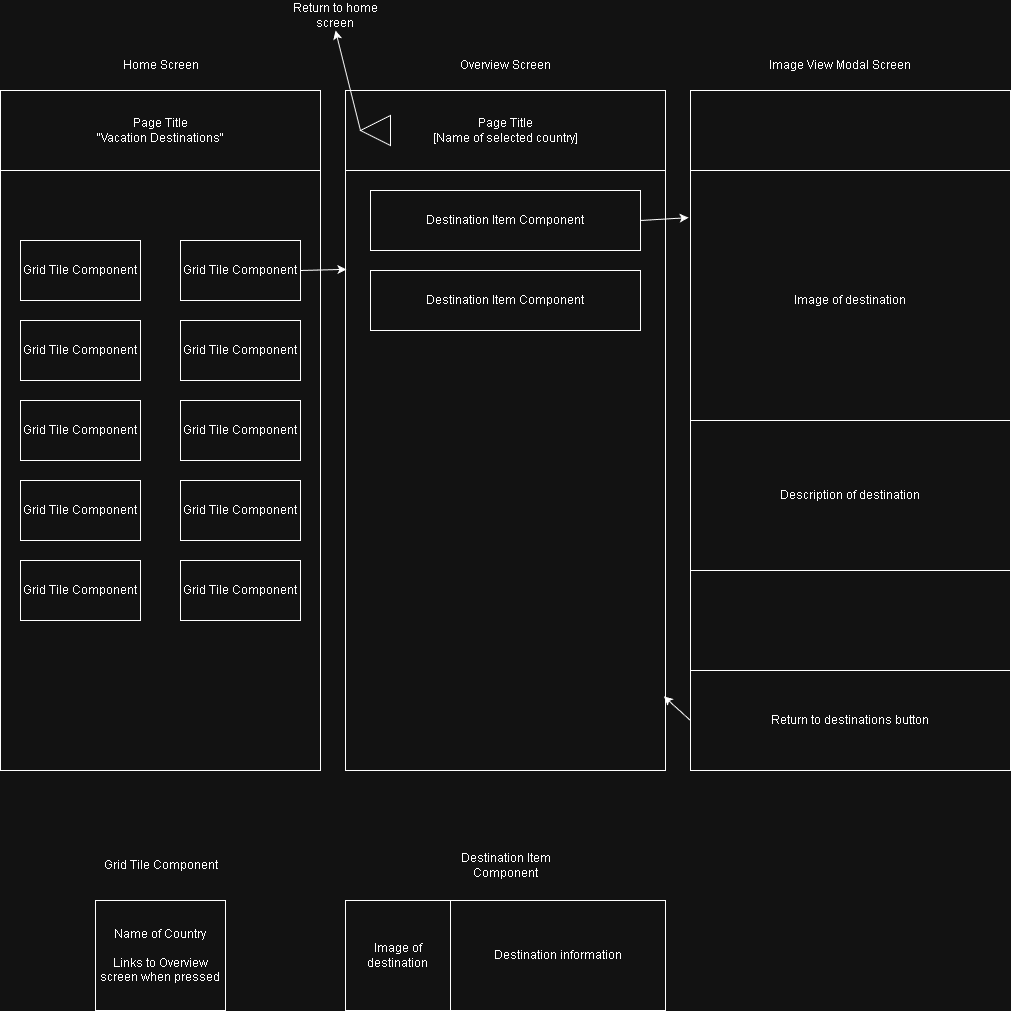

The diagram above was exported from draw.io. Its source (the exported page's mxGraphModel, read from the mxfile embedded in the PNG):
<mxGraphModel dx="2024" dy="1148" grid="1" gridSize="10" guides="1" tooltips="1" connect="1" arrows="1" fold="1" page="1" pageScale="1" pageWidth="850" pageHeight="1100" math="0" shadow="0">
  <root>
    <mxCell id="0" />
    <mxCell id="1" parent="0" />
    <mxCell id="nGqy6YChJlLKdtwN-iiy-1" parent="1" style="rounded=0;whiteSpace=wrap;html=1;" value="" vertex="1">
      <mxGeometry height="680" width="320" x="80" y="160" as="geometry" />
    </mxCell>
    <mxCell id="nGqy6YChJlLKdtwN-iiy-2" parent="1" style="text;html=1;whiteSpace=wrap;strokeColor=none;fillColor=none;align=center;verticalAlign=middle;rounded=0;" value="Home Screen" vertex="1">
      <mxGeometry height="30" width="135" x="172.5" y="120" as="geometry" />
    </mxCell>
    <mxCell id="nGqy6YChJlLKdtwN-iiy-3" parent="1" style="rounded=0;whiteSpace=wrap;html=1;" value="Page Title&lt;div&gt;&quot;Vacation Destinations&quot;&lt;/div&gt;" vertex="1">
      <mxGeometry height="80" width="320" x="80" y="160" as="geometry" />
    </mxCell>
    <mxCell id="v4kRoDm8XuSX1gnqmI2S-1" parent="1" style="rounded=0;whiteSpace=wrap;html=1;" value="Grid Tile Component" vertex="1">
      <mxGeometry height="60" width="120" x="100" y="310" as="geometry" />
    </mxCell>
    <mxCell id="v4kRoDm8XuSX1gnqmI2S-2" parent="1" style="rounded=0;whiteSpace=wrap;html=1;" value="Grid Tile Component" vertex="1">
      <mxGeometry height="60" width="120" x="260" y="310" as="geometry" />
    </mxCell>
    <mxCell id="v4kRoDm8XuSX1gnqmI2S-3" parent="1" style="rounded=0;whiteSpace=wrap;html=1;" value="Grid Tile Component" vertex="1">
      <mxGeometry height="60" width="120" x="100" y="390" as="geometry" />
    </mxCell>
    <mxCell id="v4kRoDm8XuSX1gnqmI2S-4" parent="1" style="rounded=0;whiteSpace=wrap;html=1;" value="Grid Tile Component" vertex="1">
      <mxGeometry height="60" width="120" x="260" y="390" as="geometry" />
    </mxCell>
    <mxCell id="v4kRoDm8XuSX1gnqmI2S-5" parent="1" style="rounded=0;whiteSpace=wrap;html=1;" value="Grid Tile Component" vertex="1">
      <mxGeometry height="60" width="120" x="100" y="470" as="geometry" />
    </mxCell>
    <mxCell id="v4kRoDm8XuSX1gnqmI2S-6" parent="1" style="rounded=0;whiteSpace=wrap;html=1;" value="Grid Tile Component" vertex="1">
      <mxGeometry height="60" width="120" x="260" y="470" as="geometry" />
    </mxCell>
    <mxCell id="v4kRoDm8XuSX1gnqmI2S-7" parent="1" style="rounded=0;whiteSpace=wrap;html=1;" value="Grid Tile Component" vertex="1">
      <mxGeometry height="60" width="120" x="100" y="550" as="geometry" />
    </mxCell>
    <mxCell id="v4kRoDm8XuSX1gnqmI2S-8" parent="1" style="rounded=0;whiteSpace=wrap;html=1;" value="Grid Tile Component" vertex="1">
      <mxGeometry height="60" width="120" x="260" y="550" as="geometry" />
    </mxCell>
    <mxCell id="v4kRoDm8XuSX1gnqmI2S-9" parent="1" style="rounded=0;whiteSpace=wrap;html=1;" value="Grid Tile Component" vertex="1">
      <mxGeometry height="60" width="120" x="100" y="630" as="geometry" />
    </mxCell>
    <mxCell id="v4kRoDm8XuSX1gnqmI2S-10" parent="1" style="rounded=0;whiteSpace=wrap;html=1;" value="Grid Tile Component" vertex="1">
      <mxGeometry height="60" width="120" x="260" y="630" as="geometry" />
    </mxCell>
    <mxCell id="v4kRoDm8XuSX1gnqmI2S-11" parent="1" style="rounded=0;whiteSpace=wrap;html=1;" value="" vertex="1">
      <mxGeometry height="680" width="320" x="425" y="160" as="geometry" />
    </mxCell>
    <mxCell id="v4kRoDm8XuSX1gnqmI2S-12" parent="1" style="text;html=1;whiteSpace=wrap;strokeColor=none;fillColor=none;align=center;verticalAlign=middle;rounded=0;" value="Overview Screen" vertex="1">
      <mxGeometry height="30" width="135" x="517.5" y="120" as="geometry" />
    </mxCell>
    <mxCell id="v4kRoDm8XuSX1gnqmI2S-13" parent="1" style="rounded=0;whiteSpace=wrap;html=1;" value="Page Title&lt;div&gt;[Name of selected country]&lt;/div&gt;" vertex="1">
      <mxGeometry height="80" width="320" x="425" y="160" as="geometry" />
    </mxCell>
    <mxCell id="v4kRoDm8XuSX1gnqmI2S-24" parent="1" style="rounded=0;whiteSpace=wrap;html=1;" value="Destination Item Component" vertex="1">
      <mxGeometry height="60" width="270" x="450" y="260" as="geometry" />
    </mxCell>
    <mxCell id="v4kRoDm8XuSX1gnqmI2S-25" parent="1" style="rounded=0;whiteSpace=wrap;html=1;" value="Destination Item Component" vertex="1">
      <mxGeometry height="60" width="270" x="450" y="340" as="geometry" />
    </mxCell>
    <mxCell id="v4kRoDm8XuSX1gnqmI2S-26" parent="1" style="html=1;shadow=0;dashed=0;align=center;verticalAlign=middle;shape=mxgraph.arrows2.arrow;dy=0.6;dx=40;flipH=1;notch=0;legacyAnchorPoints=0;" value="" vertex="1">
      <mxGeometry height="30" width="30" x="440" y="185" as="geometry" />
    </mxCell>
    <mxCell id="v4kRoDm8XuSX1gnqmI2S-27" parent="1" style="text;html=1;whiteSpace=wrap;strokeColor=none;fillColor=none;align=center;verticalAlign=middle;rounded=0;" value="Return to home screen" vertex="1">
      <mxGeometry height="30" width="110" x="360" y="70" as="geometry" />
    </mxCell>
    <mxCell id="v4kRoDm8XuSX1gnqmI2S-29" edge="1" parent="1" source="v4kRoDm8XuSX1gnqmI2S-26" style="endArrow=classic;html=1;rounded=0;exitX=1;exitY=0.5;exitDx=0;exitDy=0;exitPerimeter=0;entryX=0.5;entryY=1;entryDx=0;entryDy=0;" target="v4kRoDm8XuSX1gnqmI2S-27" value="">
      <mxGeometry height="50" relative="1" width="50" as="geometry">
        <mxPoint x="500" y="550" as="sourcePoint" />
        <mxPoint x="550" y="500" as="targetPoint" />
      </mxGeometry>
    </mxCell>
    <mxCell id="v4kRoDm8XuSX1gnqmI2S-30" parent="1" style="text;html=1;whiteSpace=wrap;strokeColor=none;fillColor=none;align=center;verticalAlign=middle;rounded=0;" value="Destination Item Component" vertex="1">
      <mxGeometry height="30" width="145" x="512.5" y="920" as="geometry" />
    </mxCell>
    <mxCell id="v4kRoDm8XuSX1gnqmI2S-32" parent="1" style="rounded=0;whiteSpace=wrap;html=1;" value="" vertex="1">
      <mxGeometry height="680" width="320" x="770" y="160" as="geometry" />
    </mxCell>
    <mxCell id="v4kRoDm8XuSX1gnqmI2S-37" parent="1" style="text;html=1;whiteSpace=wrap;strokeColor=none;fillColor=none;align=center;verticalAlign=middle;rounded=0;" value="Image View Modal Screen" vertex="1">
      <mxGeometry height="30" width="160" x="840" y="120" as="geometry" />
    </mxCell>
    <mxCell id="v4kRoDm8XuSX1gnqmI2S-38" edge="1" parent="1" source="v4kRoDm8XuSX1gnqmI2S-24" style="endArrow=classic;html=1;rounded=0;exitX=1;exitY=0.5;exitDx=0;exitDy=0;entryX=-0.006;entryY=0.187;entryDx=0;entryDy=0;entryPerimeter=0;" target="v4kRoDm8XuSX1gnqmI2S-32" value="">
      <mxGeometry height="50" relative="1" width="50" as="geometry">
        <mxPoint x="1010" y="550" as="sourcePoint" />
        <mxPoint x="1060" y="500" as="targetPoint" />
      </mxGeometry>
    </mxCell>
    <mxCell id="v4kRoDm8XuSX1gnqmI2S-39" edge="1" parent="1" style="endArrow=classic;html=1;rounded=0;exitX=1;exitY=0.5;exitDx=0;exitDy=0;entryX=0.003;entryY=0.263;entryDx=0;entryDy=0;entryPerimeter=0;" target="v4kRoDm8XuSX1gnqmI2S-11" value="">
      <mxGeometry height="50" relative="1" width="50" as="geometry">
        <mxPoint x="380" y="340" as="sourcePoint" />
        <mxPoint x="420" y="340" as="targetPoint" />
      </mxGeometry>
    </mxCell>
    <mxCell id="v4kRoDm8XuSX1gnqmI2S-40" parent="1" style="rounded=0;whiteSpace=wrap;html=1;" value="" vertex="1">
      <mxGeometry height="110" width="320" x="425" y="970" as="geometry" />
    </mxCell>
    <mxCell id="v4kRoDm8XuSX1gnqmI2S-41" parent="1" style="rounded=0;whiteSpace=wrap;html=1;" value="Image of destination" vertex="1">
      <mxGeometry height="110" width="105" x="425" y="970" as="geometry" />
    </mxCell>
    <mxCell id="v4kRoDm8XuSX1gnqmI2S-45" parent="1" style="rounded=0;whiteSpace=wrap;html=1;" value="Destination information" vertex="1">
      <mxGeometry height="110" width="215" x="530" y="970" as="geometry" />
    </mxCell>
    <mxCell id="v4kRoDm8XuSX1gnqmI2S-46" parent="1" style="text;html=1;whiteSpace=wrap;strokeColor=none;fillColor=none;align=center;verticalAlign=middle;rounded=0;" value="Grid Tile Component" vertex="1">
      <mxGeometry height="30" width="145" x="167.5" y="920" as="geometry" />
    </mxCell>
    <mxCell id="v4kRoDm8XuSX1gnqmI2S-47" parent="1" style="rounded=0;whiteSpace=wrap;html=1;" value="Name of Country&lt;div&gt;&lt;br&gt;&lt;/div&gt;&lt;div&gt;Links to Overview screen when pressed&lt;/div&gt;" vertex="1">
      <mxGeometry height="110" width="130" x="175" y="970" as="geometry" />
    </mxCell>
    <mxCell id="v4kRoDm8XuSX1gnqmI2S-51" parent="1" style="rounded=0;whiteSpace=wrap;html=1;" value="Image of destination" vertex="1">
      <mxGeometry height="260" width="320" x="770" y="240" as="geometry" />
    </mxCell>
    <mxCell id="v4kRoDm8XuSX1gnqmI2S-52" parent="1" style="rounded=0;whiteSpace=wrap;html=1;" value="Description of destination" vertex="1">
      <mxGeometry height="150" width="320" x="770" y="490" as="geometry" />
    </mxCell>
    <mxCell id="v4kRoDm8XuSX1gnqmI2S-53" parent="1" style="rounded=0;whiteSpace=wrap;html=1;" value="Return to destinations button" vertex="1">
      <mxGeometry height="100" width="320" x="770" y="740" as="geometry" />
    </mxCell>
    <mxCell id="v4kRoDm8XuSX1gnqmI2S-54" edge="1" parent="1" source="v4kRoDm8XuSX1gnqmI2S-53" style="endArrow=classic;html=1;rounded=0;exitX=0;exitY=0.5;exitDx=0;exitDy=0;entryX=0.995;entryY=0.891;entryDx=0;entryDy=0;entryPerimeter=0;" target="v4kRoDm8XuSX1gnqmI2S-11" value="">
      <mxGeometry height="50" relative="1" width="50" as="geometry">
        <mxPoint x="870" y="590" as="sourcePoint" />
        <mxPoint x="920" y="540" as="targetPoint" />
      </mxGeometry>
    </mxCell>
  </root>
</mxGraphModel>